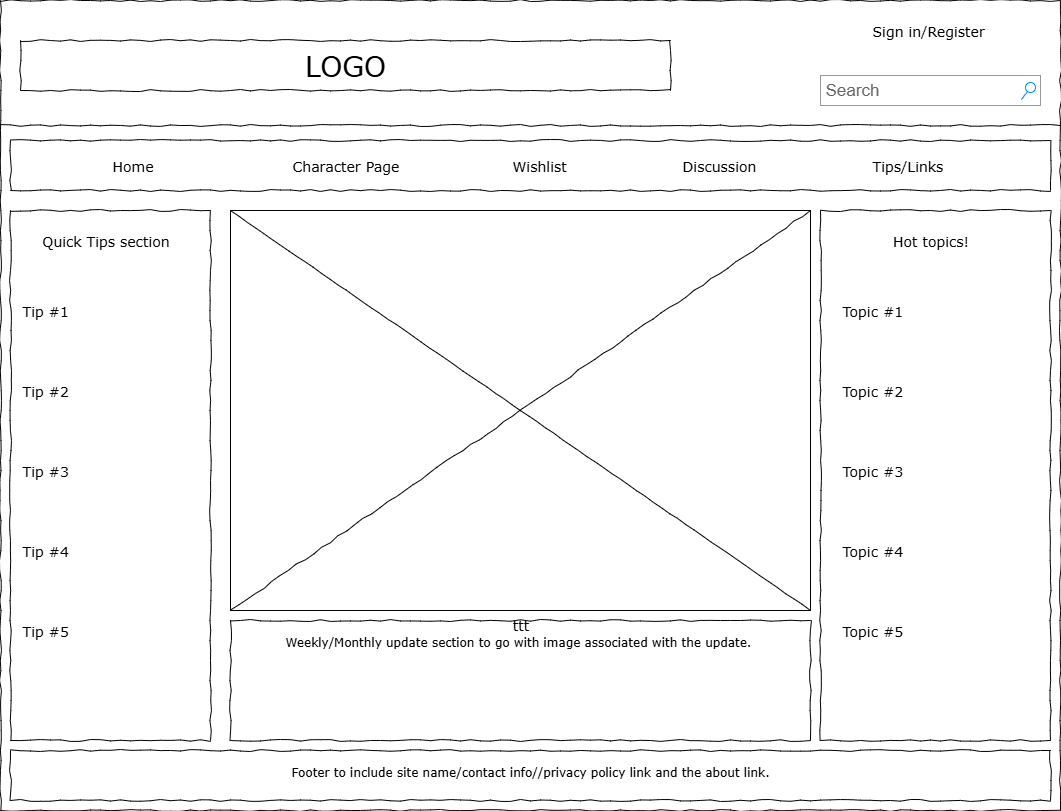

The diagram above was exported from draw.io. Its source (the exported page's mxGraphModel, read from the mxfile embedded in the PNG):
<mxGraphModel dx="1150" dy="750" grid="1" gridSize="10" guides="1" tooltips="1" connect="1" arrows="1" fold="1" page="1" pageScale="1" pageWidth="850" pageHeight="1100" math="0" shadow="0">
  <root>
    <mxCell id="0" />
    <mxCell id="1" parent="0" />
    <mxCell id="oVJ19erj-vULhXrwrRTa-1" value="" style="whiteSpace=wrap;html=1;rounded=0;shadow=0;labelBackgroundColor=none;strokeWidth=1;fontFamily=Verdana;fontSize=12;align=center;comic=1;" parent="1" vertex="1">
      <mxGeometry x="110" y="60" width="1060" height="810" as="geometry" />
    </mxCell>
    <mxCell id="oVJ19erj-vULhXrwrRTa-2" value="LOGO" style="whiteSpace=wrap;html=1;rounded=0;shadow=0;labelBackgroundColor=none;strokeWidth=1;fontFamily=Verdana;fontSize=28;align=center;comic=1;" parent="1" vertex="1">
      <mxGeometry x="130" y="100" width="650" height="50" as="geometry" />
    </mxCell>
    <mxCell id="oVJ19erj-vULhXrwrRTa-3" value="Search" style="strokeWidth=1;shadow=0;dashed=0;align=center;html=1;shape=mxgraph.mockup.forms.searchBox;strokeColor=#999999;mainText=;strokeColor2=#008cff;fontColor=#666666;fontSize=17;align=left;spacingLeft=3;rounded=0;labelBackgroundColor=none;comic=1;" parent="1" vertex="1">
      <mxGeometry x="930" y="135" width="220" height="30" as="geometry" />
    </mxCell>
    <mxCell id="oVJ19erj-vULhXrwrRTa-4" value="Sign in/Register" style="text;html=1;points=[];align=left;verticalAlign=top;spacingTop=-4;fontSize=14;fontFamily=Verdana" parent="1" vertex="1">
      <mxGeometry x="980" y="80" width="130" height="20" as="geometry" />
    </mxCell>
    <mxCell id="oVJ19erj-vULhXrwrRTa-5" value="" style="whiteSpace=wrap;html=1;rounded=0;shadow=0;labelBackgroundColor=none;strokeWidth=1;fillColor=none;fontFamily=Verdana;fontSize=12;align=center;comic=1;" parent="1" vertex="1">
      <mxGeometry x="120" y="270" width="200" height="530" as="geometry" />
    </mxCell>
    <mxCell id="oVJ19erj-vULhXrwrRTa-6" value="" style="line;strokeWidth=1;html=1;rounded=0;shadow=0;labelBackgroundColor=none;fillColor=none;fontFamily=Verdana;fontSize=14;fontColor=#000000;align=center;comic=1;" parent="1" vertex="1">
      <mxGeometry x="110" y="180" width="1060" height="10" as="geometry" />
    </mxCell>
    <mxCell id="oVJ19erj-vULhXrwrRTa-7" value="" style="whiteSpace=wrap;html=1;rounded=0;shadow=0;labelBackgroundColor=none;strokeWidth=1;fillColor=none;fontFamily=Verdana;fontSize=12;align=center;comic=1;" parent="1" vertex="1">
      <mxGeometry x="120" y="200" width="1040" height="50" as="geometry" />
    </mxCell>
    <mxCell id="oVJ19erj-vULhXrwrRTa-8" value="Character Page" style="text;html=1;points=[];align=left;verticalAlign=top;spacingTop=-4;fontSize=14;fontFamily=Verdana" parent="1" vertex="1">
      <mxGeometry x="400" y="215" width="110" height="20" as="geometry" />
    </mxCell>
    <mxCell id="oVJ19erj-vULhXrwrRTa-9" value="Wishlist" style="text;html=1;points=[];align=left;verticalAlign=top;spacingTop=-4;fontSize=14;fontFamily=Verdana" parent="1" vertex="1">
      <mxGeometry x="620" y="215" width="60" height="20" as="geometry" />
    </mxCell>
    <mxCell id="oVJ19erj-vULhXrwrRTa-10" value="Discussion" style="text;html=1;points=[];align=left;verticalAlign=top;spacingTop=-4;fontSize=14;fontFamily=Verdana" parent="1" vertex="1">
      <mxGeometry x="790" y="215" width="80" height="20" as="geometry" />
    </mxCell>
    <mxCell id="oVJ19erj-vULhXrwrRTa-11" value="Tips/Links" style="text;html=1;points=[];align=left;verticalAlign=top;spacingTop=-4;fontSize=14;fontFamily=Verdana" parent="1" vertex="1">
      <mxGeometry x="980" y="215" width="80" height="20" as="geometry" />
    </mxCell>
    <mxCell id="oVJ19erj-vULhXrwrRTa-12" value="&lt;div style=&quot;text-align: justify&quot;&gt;Weekly/Monthly update section to go with image associated with the update.&amp;nbsp;&lt;/div&gt;" style="whiteSpace=wrap;html=1;rounded=0;shadow=0;labelBackgroundColor=none;strokeWidth=1;fillColor=none;fontFamily=Verdana;fontSize=12;align=center;verticalAlign=top;spacing=10;comic=1;" parent="1" vertex="1">
      <mxGeometry x="340" y="680" width="580" height="120" as="geometry" />
    </mxCell>
    <mxCell id="oVJ19erj-vULhXrwrRTa-13" value="ttt" style="verticalLabelPosition=bottom;shadow=0;dashed=0;align=center;html=1;verticalAlign=top;strokeWidth=1;shape=mxgraph.mockup.graphics.simpleIcon;rounded=0;labelBackgroundColor=none;fontFamily=Verdana;fontSize=14;comic=1;" parent="1" vertex="1">
      <mxGeometry x="340" y="270" width="580" height="400" as="geometry" />
    </mxCell>
    <mxCell id="oVJ19erj-vULhXrwrRTa-14" value="" style="whiteSpace=wrap;html=1;rounded=0;shadow=0;labelBackgroundColor=none;strokeWidth=1;fillColor=none;fontFamily=Verdana;fontSize=12;align=center;comic=1;" parent="1" vertex="1">
      <mxGeometry x="930" y="270" width="230" height="530" as="geometry" />
    </mxCell>
    <mxCell id="oVJ19erj-vULhXrwrRTa-15" value="Quick Tips section" style="text;html=1;points=[];align=center;verticalAlign=top;spacingTop=-4;fontSize=14;fontFamily=Verdana" parent="1" vertex="1">
      <mxGeometry x="130" y="290" width="170" height="20" as="geometry" />
    </mxCell>
    <mxCell id="oVJ19erj-vULhXrwrRTa-16" value="Tip #1" style="text;html=1;points=[];align=left;verticalAlign=top;spacingTop=-4;fontSize=14;fontFamily=Verdana" parent="1" vertex="1">
      <mxGeometry x="130" y="360" width="170" height="20" as="geometry" />
    </mxCell>
    <mxCell id="oVJ19erj-vULhXrwrRTa-17" value="Tip #2" style="text;html=1;points=[];align=left;verticalAlign=top;spacingTop=-4;fontSize=14;fontFamily=Verdana" parent="1" vertex="1">
      <mxGeometry x="130" y="440" width="170" height="20" as="geometry" />
    </mxCell>
    <mxCell id="oVJ19erj-vULhXrwrRTa-18" value="Tip #3" style="text;html=1;points=[];align=left;verticalAlign=top;spacingTop=-4;fontSize=14;fontFamily=Verdana" parent="1" vertex="1">
      <mxGeometry x="130" y="520" width="170" height="20" as="geometry" />
    </mxCell>
    <mxCell id="oVJ19erj-vULhXrwrRTa-19" value="Tip #4" style="text;html=1;points=[];align=left;verticalAlign=top;spacingTop=-4;fontSize=14;fontFamily=Verdana" parent="1" vertex="1">
      <mxGeometry x="130" y="600" width="170" height="20" as="geometry" />
    </mxCell>
    <mxCell id="oVJ19erj-vULhXrwrRTa-20" value="Tip #5" style="text;html=1;points=[];align=left;verticalAlign=top;spacingTop=-4;fontSize=14;fontFamily=Verdana" parent="1" vertex="1">
      <mxGeometry x="130" y="680" width="170" height="20" as="geometry" />
    </mxCell>
    <mxCell id="oVJ19erj-vULhXrwrRTa-21" value="Hot topics!" style="text;html=1;points=[];align=center;verticalAlign=top;spacingTop=-4;fontSize=14;fontFamily=Verdana" parent="1" vertex="1">
      <mxGeometry x="955" y="290" width="170" height="20" as="geometry" />
    </mxCell>
    <mxCell id="oVJ19erj-vULhXrwrRTa-22" value="Topic #1" style="text;html=1;points=[];align=left;verticalAlign=top;spacingTop=-4;fontSize=14;fontFamily=Verdana" parent="1" vertex="1">
      <mxGeometry x="950" y="360" width="170" height="20" as="geometry" />
    </mxCell>
    <mxCell id="oVJ19erj-vULhXrwrRTa-23" value="Topic #2" style="text;html=1;points=[];align=left;verticalAlign=top;spacingTop=-4;fontSize=14;fontFamily=Verdana" parent="1" vertex="1">
      <mxGeometry x="950" y="440" width="170" height="20" as="geometry" />
    </mxCell>
    <mxCell id="oVJ19erj-vULhXrwrRTa-24" value="Topic #3" style="text;html=1;points=[];align=left;verticalAlign=top;spacingTop=-4;fontSize=14;fontFamily=Verdana" parent="1" vertex="1">
      <mxGeometry x="950" y="520" width="170" height="20" as="geometry" />
    </mxCell>
    <mxCell id="oVJ19erj-vULhXrwrRTa-25" value="Topic #4" style="text;html=1;points=[];align=left;verticalAlign=top;spacingTop=-4;fontSize=14;fontFamily=Verdana" parent="1" vertex="1">
      <mxGeometry x="950" y="600" width="170" height="20" as="geometry" />
    </mxCell>
    <mxCell id="oVJ19erj-vULhXrwrRTa-26" value="Topic #5" style="text;html=1;points=[];align=left;verticalAlign=top;spacingTop=-4;fontSize=14;fontFamily=Verdana" parent="1" vertex="1">
      <mxGeometry x="950" y="680" width="170" height="20" as="geometry" />
    </mxCell>
    <mxCell id="oVJ19erj-vULhXrwrRTa-27" style="edgeStyle=orthogonalEdgeStyle;rounded=0;orthogonalLoop=1;jettySize=auto;html=1;exitX=0.5;exitY=1;exitDx=0;exitDy=0;" parent="1" source="oVJ19erj-vULhXrwrRTa-14" target="oVJ19erj-vULhXrwrRTa-14" edge="1">
      <mxGeometry relative="1" as="geometry" />
    </mxCell>
    <mxCell id="LzVZum4Qiak1srOKNB_t-1" value="&lt;div style=&quot;text-align: justify&quot;&gt;Footer to include site name/contact info//privacy policy link and the about link.&lt;/div&gt;" style="whiteSpace=wrap;html=1;rounded=0;shadow=0;labelBackgroundColor=none;strokeWidth=1;fillColor=none;fontFamily=Verdana;fontSize=12;align=center;verticalAlign=top;spacing=10;comic=1;" parent="1" vertex="1">
      <mxGeometry x="120" y="810" width="1040" height="50" as="geometry" />
    </mxCell>
    <mxCell id="VJMoY_sxL-hm6nniBLW5-1" value="Home&lt;div&gt;&lt;br&gt;&lt;/div&gt;" style="text;html=1;points=[];align=left;verticalAlign=top;spacingTop=-4;fontSize=14;fontFamily=Verdana" vertex="1" parent="1">
      <mxGeometry x="220" y="215" width="110" height="20" as="geometry" />
    </mxCell>
  </root>
</mxGraphModel>